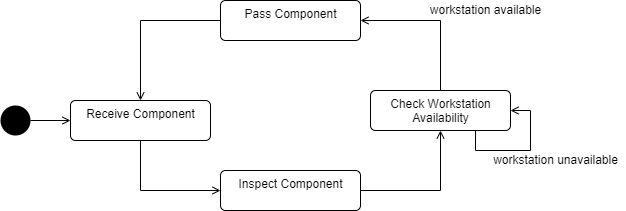

The diagram above was exported from draw.io. Its source (the exported page's mxGraphModel, read from the mxfile embedded in the PNG):
<mxGraphModel dx="782" dy="446" grid="1" gridSize="10" guides="1" tooltips="1" connect="1" arrows="1" fold="1" page="1" pageScale="1" pageWidth="850" pageHeight="1100" math="0" shadow="0">
  <root>
    <mxCell id="niKSMhP9qu_YpM4yNNhy-0" />
    <mxCell id="niKSMhP9qu_YpM4yNNhy-1" parent="niKSMhP9qu_YpM4yNNhy-0" />
    <mxCell id="wb0OjkOwOch8p5DHSDWe-9" style="edgeStyle=orthogonalEdgeStyle;rounded=0;orthogonalLoop=1;jettySize=auto;html=1;endArrow=open;endFill=0;" edge="1" parent="niKSMhP9qu_YpM4yNNhy-1" source="tF6VbxBOq0UOKbOiBTPk-1" target="tF6VbxBOq0UOKbOiBTPk-5">
      <mxGeometry relative="1" as="geometry" />
    </mxCell>
    <mxCell id="tF6VbxBOq0UOKbOiBTPk-1" value="" style="ellipse;fillColor=#000000;strokeColor=none;" vertex="1" parent="niKSMhP9qu_YpM4yNNhy-1">
      <mxGeometry x="100" y="245" width="30" height="30" as="geometry" />
    </mxCell>
    <mxCell id="tF6VbxBOq0UOKbOiBTPk-2" style="edgeStyle=orthogonalEdgeStyle;rounded=0;orthogonalLoop=1;jettySize=auto;html=1;exitX=0.5;exitY=0;exitDx=0;exitDy=0;entryX=1;entryY=0.5;entryDx=0;entryDy=0;endArrow=open;endFill=0;" edge="1" parent="niKSMhP9qu_YpM4yNNhy-1" source="tF6VbxBOq0UOKbOiBTPk-3" target="wb0OjkOwOch8p5DHSDWe-3">
      <mxGeometry relative="1" as="geometry">
        <Array as="points">
          <mxPoint x="540" y="160" />
        </Array>
      </mxGeometry>
    </mxCell>
    <mxCell id="tF6VbxBOq0UOKbOiBTPk-3" value="Check Workstation&lt;br&gt;Availability" style="html=1;align=center;verticalAlign=top;rounded=1;absoluteArcSize=1;arcSize=10;dashed=0;" vertex="1" parent="niKSMhP9qu_YpM4yNNhy-1">
      <mxGeometry x="470" y="230" width="140" height="40" as="geometry" />
    </mxCell>
    <mxCell id="wb0OjkOwOch8p5DHSDWe-1" style="edgeStyle=orthogonalEdgeStyle;rounded=0;orthogonalLoop=1;jettySize=auto;html=1;entryX=0;entryY=0.5;entryDx=0;entryDy=0;endArrow=open;endFill=0;" edge="1" parent="niKSMhP9qu_YpM4yNNhy-1" source="tF6VbxBOq0UOKbOiBTPk-5" target="wb0OjkOwOch8p5DHSDWe-0">
      <mxGeometry relative="1" as="geometry">
        <Array as="points">
          <mxPoint x="240" y="330" />
        </Array>
      </mxGeometry>
    </mxCell>
    <mxCell id="tF6VbxBOq0UOKbOiBTPk-5" value="Receive Component" style="html=1;align=center;verticalAlign=top;rounded=1;absoluteArcSize=1;arcSize=10;dashed=0;" vertex="1" parent="niKSMhP9qu_YpM4yNNhy-1">
      <mxGeometry x="170" y="240" width="140" height="40" as="geometry" />
    </mxCell>
    <mxCell id="tF6VbxBOq0UOKbOiBTPk-12" value="workstation available" style="text;html=1;align=center;verticalAlign=middle;resizable=0;points=[];autosize=1;strokeColor=none;fillColor=none;" vertex="1" parent="niKSMhP9qu_YpM4yNNhy-1">
      <mxGeometry x="520" y="140" width="130" height="20" as="geometry" />
    </mxCell>
    <mxCell id="wb0OjkOwOch8p5DHSDWe-2" style="edgeStyle=orthogonalEdgeStyle;rounded=0;orthogonalLoop=1;jettySize=auto;html=1;endArrow=open;endFill=0;" edge="1" parent="niKSMhP9qu_YpM4yNNhy-1" source="wb0OjkOwOch8p5DHSDWe-0" target="tF6VbxBOq0UOKbOiBTPk-3">
      <mxGeometry relative="1" as="geometry" />
    </mxCell>
    <mxCell id="wb0OjkOwOch8p5DHSDWe-0" value="Inspect Component" style="html=1;align=center;verticalAlign=top;rounded=1;absoluteArcSize=1;arcSize=10;dashed=0;" vertex="1" parent="niKSMhP9qu_YpM4yNNhy-1">
      <mxGeometry x="320" y="310" width="140" height="40" as="geometry" />
    </mxCell>
    <mxCell id="wb0OjkOwOch8p5DHSDWe-8" style="edgeStyle=orthogonalEdgeStyle;rounded=0;orthogonalLoop=1;jettySize=auto;html=1;exitX=0;exitY=0.5;exitDx=0;exitDy=0;entryX=0.5;entryY=0;entryDx=0;entryDy=0;endArrow=open;endFill=0;" edge="1" parent="niKSMhP9qu_YpM4yNNhy-1" source="wb0OjkOwOch8p5DHSDWe-3" target="tF6VbxBOq0UOKbOiBTPk-5">
      <mxGeometry relative="1" as="geometry" />
    </mxCell>
    <mxCell id="wb0OjkOwOch8p5DHSDWe-3" value="Pass Component" style="html=1;align=center;verticalAlign=top;rounded=1;absoluteArcSize=1;arcSize=10;dashed=0;" vertex="1" parent="niKSMhP9qu_YpM4yNNhy-1">
      <mxGeometry x="320" y="140" width="140" height="40" as="geometry" />
    </mxCell>
    <mxCell id="wb0OjkOwOch8p5DHSDWe-6" style="edgeStyle=orthogonalEdgeStyle;rounded=0;orthogonalLoop=1;jettySize=auto;html=1;exitX=0.75;exitY=1;exitDx=0;exitDy=0;entryX=1;entryY=0.5;entryDx=0;entryDy=0;endArrow=open;endFill=0;" edge="1" parent="niKSMhP9qu_YpM4yNNhy-1" source="tF6VbxBOq0UOKbOiBTPk-3" target="tF6VbxBOq0UOKbOiBTPk-3">
      <mxGeometry relative="1" as="geometry" />
    </mxCell>
    <mxCell id="wb0OjkOwOch8p5DHSDWe-7" value="workstation unavailable" style="text;html=1;align=center;verticalAlign=middle;resizable=0;points=[];autosize=1;strokeColor=none;fillColor=none;" vertex="1" parent="niKSMhP9qu_YpM4yNNhy-1">
      <mxGeometry x="585" y="290" width="140" height="20" as="geometry" />
    </mxCell>
  </root>
</mxGraphModel>